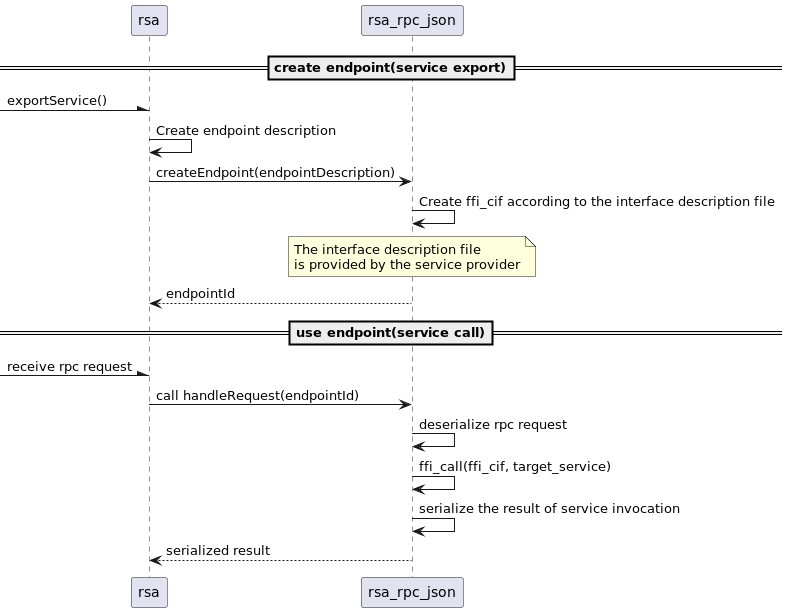

The diagram above was rendered by PlantUML. Its source (embedded in the PNG):
@startuml
==create endpoint(service export)==
-\rsa:exportService()
rsa->rsa:Create endpoint description
rsa->rsa_rpc_json:createEndpoint(endpointDescription)
rsa_rpc_json->rsa_rpc_json:Create ffi_cif according to the interface description file
note over rsa_rpc_json
The interface description file
is provided by the service provider
end note
rsa_rpc_json --> rsa:endpointId

==use endpoint(service call)==
-\rsa:receive rpc request
rsa->rsa_rpc_json:call handleRequest(endpointId)
rsa_rpc_json->rsa_rpc_json:deserialize rpc request
rsa_rpc_json->rsa_rpc_json:ffi_call(ffi_cif, target_service)
rsa_rpc_json->rsa_rpc_json:serialize the result of service invocation
rsa_rpc_json-->rsa:serialized result
@enduml